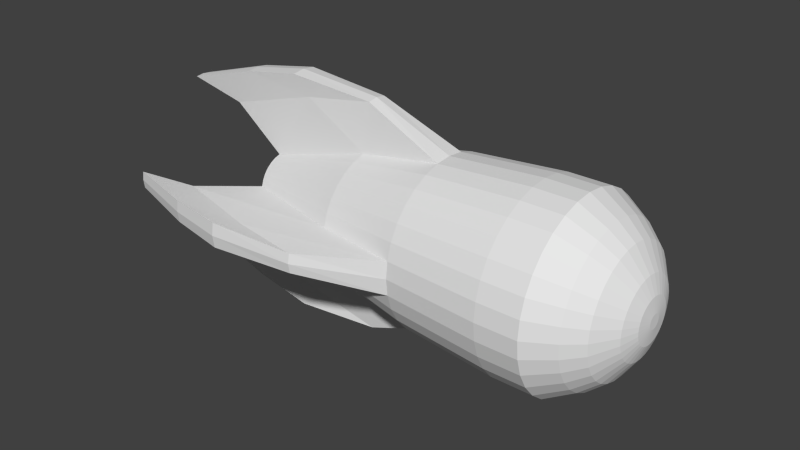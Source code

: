 # Source: enemy_rocket1.blend  (saved by Blender 2.76.0; exported with 4.5.12 LTS)
import bpy
from mathutils import Matrix  # noqa: F401  (used for matrix-valued properties, if any)

bpy.ops.wm.read_factory_settings(use_empty=True)
scene = bpy.context.scene
scene.name = 'Scene'

# ---- collections
col_collection_1 = bpy.data.collections.new('Collection 1'); scene.collection.children.link(col_collection_1)

# ---- materials (node trees are filled in below, after node groups)
mat_enemy_rocket1 = bpy.data.materials.new('Enemy_rocket1')
mat_enemy_rocket1.alpha_threshold = 0.0
mat_enemy_rocket1.use_transparent_shadow = False
mat_enemy_rocket1.roughness = 0.5

# ---- material node trees

# ---- world
world_world = bpy.data.worlds.new('World'); scene.world = world_world
world_world.color = (0.05088, 0.05088, 0.05088)
world_world.use_sun_shadow = False
world_world.sun_shadow_jitter_overblur = 0.0
world_world.cycles.sampling_method = 'MANUAL'
world_world.cycles.sample_map_resolution = 256

# ---- meshes
me_cylinder = bpy.data.meshes.new('Cylinder')
me_cylinder.from_pydata([(-2.693, 0.3494, 4.046e-08), (1.0, 1.0, -4.371e-08), (-2.693, 0.3427, -0.06816), (1.0, 0.9808, -0.1951), (-2.693, 0.3228, -0.1337), (1.0, 0.9239, -0.3827), (-2.693, 0.2905, -0.1941), (1.0, 0.8315, -0.5556), (-2.693, 0.247, -0.247), (1.0, 0.7071, -0.7071), (-2.693, 0.1941, -0.2905), (1.0, 0.5556, -0.8315), (-2.693, 0.1337, -0.3228), (1.0, 0.3827, -0.9239), (-2.693, 0.06816, -0.3426), (1.0, 0.1951, -0.9808), (-2.693, 2.125e-07, -0.3494), (1.0, 7.522e-08, -1.0), (-2.693, -0.06816, -0.3426), (1.0, -0.1951, -0.9808), (-2.693, -0.1337, -0.3228), (1.0, -0.3827, -0.9239), (-2.693, -0.1941, -0.2905), (1.0, -0.5556, -0.8315), (-2.693, -0.247, -0.247), (1.0, -0.7071, -0.7071), (-2.693, -0.2905, -0.1941), (1.0, -0.8315, -0.5556), (-2.693, -0.3228, -0.1337), (1.0, -0.9239, -0.3827), (-2.693, -0.3426, -0.06816), (1.0, -0.9808, -0.1951), (-2.693, -0.3494, 1.543e-07), (1.0, -1.0, 2.821e-07), (-2.693, -0.3426, 0.06816), (1.0, -0.9808, 0.1951), (-2.693, -0.3228, 0.1337), (1.0, -0.9239, 0.3827), (-2.693, -0.2905, 0.1941), (1.0, -0.8315, 0.5556), (-2.693, -0.247, 0.247), (1.0, -0.7071, 0.7071), (-2.693, -0.1941, 0.2905), (1.0, -0.5556, 0.8315), (-2.693, -0.1337, 0.3228), (1.0, -0.3827, 0.9239), (-2.693, -0.06816, 0.3427), (1.0, -0.1951, 0.9808), (-2.693, 5.235e-07, 0.3494), (1.0, 9.653e-07, 1.0), (-2.693, 0.06816, 0.3426), (1.0, 0.1951, 0.9808), (-2.693, 0.1337, 0.3228), (1.0, 0.3827, 0.9239), (-2.693, 0.1941, 0.2905), (1.0, 0.5556, 0.8315), (-2.693, 0.247, 0.247), (1.0, 0.7071, 0.7071), (-2.693, 0.2905, 0.1941), (1.0, 0.8315, 0.5556), (-2.693, 0.3228, 0.1337), (1.0, 0.9239, 0.3827), (-2.693, 0.3427, 0.06816), (1.0, 0.9808, 0.1951), (1.291, 0.8077, -0.1607), (1.291, 0.8236, -6.112e-08), (1.291, 0.7609, -0.3152), (1.291, 0.6848, -0.4575), (1.291, 0.5823, -0.5823), (1.291, 0.4575, -0.6848), (1.291, 0.3152, -0.7609), (1.291, 0.1607, -0.8077), (1.291, 1.121e-07, -0.8236), (1.291, -0.1607, -0.8077), (1.291, -0.3152, -0.7609), (1.291, -0.4575, -0.6848), (1.291, -0.5823, -0.5823), (1.291, -0.6848, -0.4575), (1.291, -0.7609, -0.3152), (1.291, -0.8077, -0.1607), (1.291, -0.8236, 2.072e-07), (1.291, -0.8077, 0.1607), (1.291, -0.7609, 0.3152), (1.291, -0.6848, 0.4575), (1.291, -0.5823, 0.5823), (1.291, -0.4575, 0.6848), (1.291, -0.3152, 0.7609), (1.291, -0.1607, 0.8077), (1.291, 8.452e-07, 0.8236), (1.291, 0.1607, 0.8077), (1.291, 0.3152, 0.7609), (1.291, 0.4575, 0.6848), (1.291, 0.5823, 0.5823), (1.291, 0.6848, 0.4575), (1.291, 0.7609, 0.3152), (1.291, 0.8077, 0.1607), (1.472, 0.6539, -0.1301), (1.472, 0.6667, -9.166e-08), (1.472, 0.6159, -0.2551), (1.472, 0.5543, -0.3704), (1.472, 0.4714, -0.4714), (1.472, 0.3704, -0.5543), (1.472, 0.2551, -0.6159), (1.472, 0.1301, -0.6539), (1.472, 1.495e-07, -0.6667), (1.472, -0.1301, -0.6539), (1.472, -0.2551, -0.6159), (1.472, -0.3704, -0.5543), (1.472, -0.4714, -0.4714), (1.472, -0.5543, -0.3704), (1.472, -0.6159, -0.2551), (1.472, -0.6539, -0.1301), (1.472, -0.6667, 1.256e-07), (1.472, -0.6539, 0.1301), (1.472, -0.6159, 0.2551), (1.472, -0.5543, 0.3704), (1.472, -0.4714, 0.4714), (1.472, -0.3704, 0.5543), (1.472, -0.2551, 0.6159), (1.472, -0.1301, 0.6539), (1.472, 7.43e-07, 0.6667), (1.472, 0.1301, 0.6539), (1.472, 0.2551, 0.6159), (1.472, 0.3704, 0.5543), (1.472, 0.4714, 0.4714), (1.472, 0.5543, 0.3704), (1.472, 0.6159, 0.2551), (1.472, 0.6539, 0.1301), (1.634, 0.4083, -0.08122), (1.634, 0.4163, -1.317e-07), (1.634, 0.3846, -0.1593), (1.634, 0.3462, -0.2313), (1.634, 0.2944, -0.2944), (1.634, 0.2313, -0.3462), (1.634, 0.1593, -0.3846), (1.634, 0.08122, -0.4083), (1.634, 2.051e-07, -0.4163), (1.634, -0.08122, -0.4083), (1.634, -0.1593, -0.3846), (1.634, -0.2313, -0.3462), (1.634, -0.2944, -0.2944), (1.634, -0.3462, -0.2313), (1.634, -0.3846, -0.1593), (1.634, -0.4083, -0.08122), (1.634, -0.4163, 3.922e-09), (1.634, -0.4083, 0.08122), (1.634, -0.3846, 0.1593), (1.634, -0.3462, 0.2313), (1.634, -0.2944, 0.2944), (1.634, -0.2313, 0.3462), (1.634, -0.1593, 0.3846), (1.634, -0.08122, 0.4083), (1.634, 5.757e-07, 0.4163), (1.634, 0.08122, 0.4083), (1.634, 0.1593, 0.3846), (1.634, 0.2313, 0.3462), (1.634, 0.2944, 0.2944), (1.634, 0.3462, 0.2313), (1.634, 0.3846, 0.1593), (1.634, 0.4083, 0.08122), (1.701, 0.2339, -0.04653), (1.701, 0.2385, -1.453e-07), (1.701, 0.2204, -0.09127), (1.701, 0.1983, -0.1325), (1.701, 0.1687, -0.1687), (1.701, 0.1325, -0.1983), (1.701, 0.09127, -0.2204), (1.701, 0.04653, -0.2339), (1.701, 2.505e-07, -0.2385), (1.701, -0.04653, -0.2339), (1.701, -0.09127, -0.2204), (1.701, -0.1325, -0.1983), (1.701, -0.1686, -0.1687), (1.701, -0.1983, -0.1325), (1.701, -0.2204, -0.09127), (1.701, -0.2339, -0.04653), (1.701, -0.2385, -6.762e-08), (1.701, -0.2339, 0.04653), (1.701, -0.2204, 0.09127), (1.701, -0.1983, 0.1325), (1.701, -0.1686, 0.1686), (1.701, -0.1325, 0.1983), (1.701, -0.09127, 0.2204), (1.701, -0.04653, 0.2339), (1.701, 4.628e-07, 0.2385), (1.701, 0.04653, 0.2339), (1.701, 0.09127, 0.2204), (1.701, 0.1325, 0.1983), (1.701, 0.1687, 0.1686), (1.701, 0.1983, 0.1325), (1.701, 0.2204, 0.09127), (1.701, 0.2339, 0.04653), (-0.4946, 0.9138, 1.139e-08), (0.5504, 1.0, -2.406e-08), (0.5504, 0.9808, -0.1951), (-0.4946, 0.8963, -0.1783), (-1.437, 0.7235, -0.1439), (0.5504, 0.9239, -0.3827), (-0.4946, 0.8443, -0.3497), (-1.437, 0.6815, -0.2823), (0.5504, 0.8315, -0.5556), (-0.4946, 0.7598, -0.5077), (-1.437, 0.6134, -0.4098), (0.5504, 0.7071, -0.7071), (-0.4946, 0.6462, -0.6462), (-1.437, 0.5216, -0.5216), (0.5504, 0.5556, -0.8315), (-0.4946, 0.5077, -0.7598), (-1.437, 0.4098, -0.6134), (0.5504, 0.3827, -0.9239), (-0.4946, 0.3497, -0.8443), (-1.437, 0.2823, -0.6815), (0.5504, 0.1951, -0.9808), (-0.4946, 0.1783, -0.8963), (-1.437, 0.1439, -0.7235), (0.5504, 7.535e-08, -1.0), (-0.4946, 9.368e-08, -0.9138), (0.5504, -0.1951, -0.9808), (-0.4946, -0.1783, -0.8963), (-1.437, -0.1439, -0.7235), (0.5504, -0.3827, -0.9239), (-0.4946, -0.3497, -0.8443), (-1.437, -0.2823, -0.6815), (0.5504, -0.5556, -0.8315), (-0.4946, -0.5077, -0.7598), (-1.437, -0.4098, -0.6134), (0.5504, -0.7071, -0.7071), (-0.4946, -0.6462, -0.6462), (-1.437, -0.5216, -0.5216), (0.5504, -0.8315, -0.5556), (-0.4946, -0.7598, -0.5077), (-1.437, -0.6134, -0.4098), (0.5504, -0.9239, -0.3827), (-0.4946, -0.8443, -0.3497), (-1.437, -0.6815, -0.2823), (0.5504, -0.9808, -0.1951), (-0.4946, -0.8963, -0.1783), (-1.437, -0.7235, -0.1439), (0.5504, -1.0, 3.018e-07), (-0.4946, -0.9138, 3.092e-07), (0.5504, -0.9808, 0.1951), (-0.4946, -0.8963, 0.1783), (-1.437, -0.7235, 0.1439), (0.5504, -0.9239, 0.3827), (-0.4946, -0.8443, 0.3497), (-1.437, -0.6815, 0.2823), (0.5504, -0.8315, 0.5556), (-0.4946, -0.7598, 0.5077), (-1.437, -0.6134, 0.4098), (0.5504, -0.7071, 0.7071), (-0.4946, -0.6462, 0.6462), (-1.437, -0.5216, 0.5216), (0.5504, -0.5556, 0.8315), (-0.4946, -0.5077, 0.7598), (-1.437, -0.4098, 0.6134), (0.5504, -0.3827, 0.9239), (-0.4946, -0.3497, 0.8443), (-1.437, -0.2823, 0.6815), (0.5504, -0.1951, 0.9808), (-0.4946, -0.1783, 0.8963), (-1.437, -0.1439, 0.7235), (0.5504, 9.654e-07, 1.0), (-0.4946, 9.071e-07, 0.9138), (0.5504, 0.1951, 0.9808), (-0.4946, 0.1783, 0.8963), (-1.437, 0.1439, 0.7235), (0.5504, 0.3827, 0.9239), (-0.4946, 0.3497, 0.8443), (-1.437, 0.2823, 0.6815), (0.5504, 0.5556, 0.8315), (-0.4946, 0.5077, 0.7598), (-1.437, 0.4098, 0.6134), (0.5504, 0.7071, 0.7071), (-0.4946, 0.6462, 0.6462), (-1.437, 0.5216, 0.5216), (0.5504, 0.8315, 0.5556), (-0.4946, 0.7598, 0.5077), (-1.437, 0.6134, 0.4098), (0.5504, 0.9239, 0.3827), (-0.4946, 0.8443, 0.3497), (-1.437, 0.6815, 0.2823), (0.5504, 0.9808, 0.1951), (-0.4946, 0.8963, 0.1783), (-1.437, 0.7235, 0.1439), (1.722, 0.07329, -0.01458), (1.722, 0.07472, -1.749e-07), (1.722, 0.06903, -0.02859), (1.722, 0.06213, -0.04151), (1.722, 0.05284, -0.05284), (1.722, 0.04151, -0.06213), (1.722, 0.0286, -0.06903), (1.722, 0.01458, -0.07329), (1.722, 2.911e-07, -0.07472), (1.722, -0.01458, -0.07329), (1.722, -0.02859, -0.06903), (1.722, -0.04151, -0.06213), (1.722, -0.05284, -0.05284), (1.722, -0.06213, -0.04151), (1.722, -0.06903, -0.02859), (1.722, -0.07329, -0.01458), (1.722, -0.07472, -1.505e-07), (1.722, -0.07329, 0.01458), (1.722, -0.06903, 0.02859), (1.722, -0.06213, 0.04151), (1.722, -0.05284, 0.05284), (1.722, -0.04151, 0.06213), (1.722, -0.02859, 0.06903), (1.722, -0.01458, 0.07329), (1.722, 3.576e-07, 0.07472), (1.722, 0.01458, 0.07329), (1.722, 0.0286, 0.06903), (1.722, 0.04151, 0.06213), (1.722, 0.05284, 0.05284), (1.722, 0.06213, 0.04151), (1.722, 0.06903, 0.02859), (1.722, 0.07329, 0.01458), (-2.704, 0.008648, 1.149e-08), (-2.704, 0.008482, -0.001687), (-2.704, 0.007989, -0.003309), (-2.704, 0.00719, -0.004804), (-2.704, 0.006115, -0.006115), (-2.704, 0.004805, -0.00719), (-2.704, 0.00331, -0.007989), (-2.704, 0.001687, -0.008481), (-2.704, 2.97e-07, -0.008647), (-2.704, -0.001687, -0.008481), (-2.704, -0.003309, -0.007989), (-2.704, -0.004804, -0.00719), (-2.704, -0.006114, -0.006115), (-2.704, -0.00719, -0.004804), (-2.704, -0.007989, -0.003309), (-2.704, -0.008481, -0.001687), (-2.704, -0.008647, 1.431e-08), (-2.704, -0.008481, 0.001687), (-2.704, -0.007989, 0.003309), (-2.704, -0.00719, 0.004804), (-2.704, -0.006114, 0.006115), (-2.704, -0.004804, 0.00719), (-2.704, -0.003309, 0.007989), (-2.704, -0.001687, 0.008481), (-2.704, 3.047e-07, 0.008647), (-2.704, 0.001687, 0.008481), (-2.704, 0.00331, 0.007989), (-2.704, 0.004805, 0.00719), (-2.704, 0.006115, 0.006115), (-2.704, 0.00719, 0.004804), (-2.704, 0.007989, 0.003309), (-2.704, 0.008482, 0.001687), (-3.278, 0.793, -7.393e-08), (-3.277, 0.7852, -0.05595), (-2.197, 1.112, -0.08977), (-2.197, 0.09412, -1.112), (-3.277, 0.05865, -0.7852), (-3.278, 5.413e-07, -0.793), (-3.277, -0.05865, -0.7852), (-2.197, -0.09412, -1.112), (-2.197, -1.112, -0.08977), (-3.277, -0.7852, -0.05595), (-3.278, -0.793, 2.077e-07), (-3.277, -0.7852, 0.05595), (-2.197, -1.112, 0.08977), (-2.197, -0.09412, 1.112), (-3.277, -0.05865, 0.7852), (-3.278, 8.371e-07, 0.793), (-3.277, 0.05866, 0.7852), (-2.197, 0.09412, 1.112), (-2.197, 1.112, 0.08977), (-3.277, 0.7852, 0.05594), (-1.381, 1.28, -1.232e-07), (-1.38, 1.262, -0.1052), (-1.38, 0.1103, -1.262), (-1.381, 4.545e-07, -1.28), (-1.38, -0.1103, -1.262), (-1.38, -1.262, -0.1052), (-1.381, -1.28, 2.29e-07), (-1.38, -1.262, 0.1052), (-1.38, -0.1103, 1.262), (-1.381, 1.015e-06, 1.28), (-1.38, 0.1103, 1.262), (-1.38, 1.262, 0.1052), (-3.905, 0.9514, -2.184e-07), (-3.903, 0.9418, -0.09288), (-3.021, 1.208, -0.1219), (-3.021, 0.1231, -1.208), (-3.903, 0.09287, -0.9421), (-3.905, 7.597e-07, -0.9514), (-3.022, 6.042e-07, -1.223), (-3.903, -0.09287, -0.9421), (-3.021, -0.1231, -1.208), (-3.021, -1.208, -0.1219), (-3.903, -0.9418, -0.09288), (-3.905, -0.9514, 5.316e-07), (-3.022, -1.223, 5.357e-07), (-3.903, -0.9418, 0.09288), (-3.021, -1.208, 0.1219), (-3.021, -0.1231, 1.208), (-3.903, -0.09287, 0.9421), (-3.905, 1.301e-06, 0.9514), (-3.022, 1.372e-06, 1.223), (-3.903, 0.09287, 0.9421), (-3.021, 0.1231, 1.208), (-3.021, 1.208, 0.1219), (-3.903, 0.9418, 0.09288), (-3.022, 1.223, -3.061e-07), (-2.35, 1.35, -3.869e-07), (-2.349, 1.332, -0.1361), (-2.349, 0.1378, -1.332), (-2.35, 4.901e-07, -1.35), (-2.349, -0.1378, -1.332), (-2.349, -1.332, -0.1361), (-2.35, -1.35, 5.163e-07), (-2.349, -1.332, 0.1361), (-2.349, -0.1378, 1.332), (-2.35, 1.398e-06, 1.35), (-2.349, 0.1378, 1.332), (-2.349, 1.332, 0.1361)], [], [(193, 1, 3, 194), (194, 3, 5, 197), (197, 5, 7, 200), (200, 7, 9, 203), (203, 9, 11, 206), (206, 11, 13, 209), (209, 13, 15, 212), (212, 15, 17, 215), (215, 17, 19, 217), (217, 19, 21, 220), (220, 21, 23, 223), (223, 23, 25, 226), (226, 25, 27, 229), (229, 27, 29, 232), (232, 29, 31, 235), (235, 31, 33, 238), (238, 33, 35, 240), (240, 35, 37, 243), (243, 37, 39, 246), (246, 39, 41, 249), (249, 41, 43, 252), (252, 43, 45, 255), (255, 45, 47, 258), (258, 47, 49, 261), (261, 49, 51, 263), (263, 51, 53, 266), (266, 53, 55, 269), (269, 55, 57, 272), (272, 57, 59, 275), (275, 59, 61, 278), (61, 59, 93, 94), (281, 63, 1, 193), (278, 61, 63, 281), (60, 62, 347, 346), (74, 73, 105, 106), (63, 61, 94, 95), (45, 43, 85, 86), (57, 55, 91, 92), (51, 49, 88, 89), (29, 27, 77, 78), (41, 39, 83, 84), (35, 33, 80, 81), (47, 45, 86, 87), (25, 23, 75, 76), (19, 17, 72, 73), (31, 29, 78, 79), (13, 11, 69, 70), (15, 13, 70, 71), (9, 7, 67, 68), (3, 1, 65, 64), (1, 63, 95, 65), (59, 57, 92, 93), (53, 51, 89, 90), (55, 53, 90, 91), (37, 35, 81, 82), (49, 47, 87, 88), (43, 41, 84, 85), (33, 31, 79, 80), (27, 25, 76, 77), (39, 37, 82, 83), (21, 19, 73, 74), (11, 9, 68, 69), (23, 21, 74, 75), (5, 3, 64, 66), (17, 15, 71, 72), (7, 5, 66, 67), (123, 122, 154, 155), (92, 91, 123, 124), (83, 82, 114, 115), (68, 67, 99, 100), (77, 76, 108, 109), (65, 95, 127, 97), (78, 77, 109, 110), (87, 86, 118, 119), (72, 71, 103, 104), (81, 80, 112, 113), (91, 90, 122, 123), (82, 81, 113, 114), (67, 66, 98, 99), (85, 84, 116, 117), (76, 75, 107, 108), (95, 94, 126, 127), (86, 85, 117, 118), (89, 88, 120, 121), (80, 79, 111, 112), (71, 70, 102, 103), (64, 65, 97, 96), (90, 89, 121, 122), (93, 92, 124, 125), (84, 83, 115, 116), (75, 74, 106, 107), (66, 64, 96, 98), (69, 68, 100, 101), (94, 93, 125, 126), (79, 78, 110, 111), (70, 69, 101, 102), (88, 87, 119, 120), (73, 72, 104, 105), (133, 132, 164, 165), (114, 113, 145, 146), (99, 98, 130, 131), (117, 116, 148, 149), (108, 107, 139, 140), (127, 126, 158, 159), (118, 117, 149, 150), (103, 102, 134, 135), (121, 120, 152, 153), (112, 111, 143, 144), (96, 97, 129, 128), (122, 121, 153, 154), (125, 124, 156, 157), (98, 96, 128, 130), (116, 115, 147, 148), (107, 106, 138, 139), (101, 100, 132, 133), (126, 125, 157, 158), (120, 119, 151, 152), (111, 110, 142, 143), (102, 101, 133, 134), (105, 104, 136, 137), (115, 114, 146, 147), (106, 105, 137, 138), (124, 123, 155, 156), (109, 108, 140, 141), (100, 99, 131, 132), (97, 127, 159, 129), (110, 109, 141, 142), (119, 118, 150, 151), (104, 103, 135, 136), (113, 112, 144, 145), (184, 183, 307, 308), (158, 157, 189, 190), (134, 133, 165, 166), (152, 151, 183, 184), (143, 142, 174, 175), (137, 136, 168, 169), (156, 155, 187, 188), (147, 146, 178, 179), (138, 137, 169, 170), (141, 140, 172, 173), (132, 131, 163, 164), (129, 159, 191, 161), (151, 150, 182, 183), (142, 141, 173, 174), (145, 144, 176, 177), (136, 135, 167, 168), (146, 145, 177, 178), (155, 154, 186, 187), (140, 139, 171, 172), (131, 130, 162, 163), (149, 148, 180, 181), (159, 158, 190, 191), (150, 149, 181, 182), (135, 134, 166, 167), (153, 152, 184, 185), (144, 143, 175, 176), (128, 129, 161, 160), (154, 153, 185, 186), (157, 156, 188, 189), (139, 138, 170, 171), (130, 128, 160, 162), (148, 147, 179, 180), (60, 280, 283, 62), (280, 279, 282, 283), (279, 278, 281, 282), (282, 192, 368, 379), (239, 241, 375, 374), (282, 281, 193, 192), (58, 277, 280, 60), (277, 276, 279, 280), (276, 275, 278, 279), (56, 274, 277, 58), (274, 273, 276, 277), (273, 272, 275, 276), (54, 271, 274, 56), (271, 270, 273, 274), (270, 269, 272, 273), (52, 268, 271, 54), (268, 267, 270, 271), (267, 266, 269, 270), (50, 265, 268, 52), (265, 264, 267, 268), (264, 263, 266, 267), (216, 218, 372, 371), (192, 195, 369, 368), (262, 261, 263, 264), (14, 214, 351, 352), (196, 2, 349, 350), (259, 258, 261, 262), (44, 257, 260, 46), (257, 256, 259, 260), (256, 255, 258, 259), (42, 254, 257, 44), (254, 253, 256, 257), (253, 252, 255, 256), (40, 251, 254, 42), (251, 250, 253, 254), (250, 249, 252, 253), (38, 248, 251, 40), (248, 247, 250, 251), (247, 246, 249, 250), (36, 245, 248, 38), (245, 244, 247, 248), (244, 243, 246, 247), (34, 242, 245, 36), (242, 241, 244, 245), (241, 240, 243, 244), (30, 237, 356, 357), (219, 18, 354, 355), (239, 238, 240, 241), (242, 34, 359, 360), (46, 260, 361, 362), (236, 235, 238, 239), (28, 234, 237, 30), (234, 233, 236, 237), (233, 232, 235, 236), (26, 231, 234, 28), (231, 230, 233, 234), (230, 229, 232, 233), (24, 228, 231, 26), (228, 227, 230, 231), (227, 226, 229, 230), (22, 225, 228, 24), (225, 224, 227, 228), (224, 223, 226, 227), (20, 222, 225, 22), (222, 221, 224, 225), (221, 220, 223, 224), (18, 219, 222, 20), (219, 218, 221, 222), (218, 217, 220, 221), (62, 283, 366, 367), (265, 50, 364, 365), (216, 215, 217, 218), (195, 196, 350, 369), (218, 219, 355, 372), (213, 212, 215, 216), (12, 211, 214, 14), (211, 210, 213, 214), (210, 209, 212, 213), (10, 208, 211, 12), (208, 207, 210, 211), (207, 206, 209, 210), (8, 205, 208, 10), (205, 204, 207, 208), (204, 203, 206, 207), (6, 202, 205, 8), (202, 201, 204, 205), (201, 200, 203, 204), (4, 199, 202, 6), (199, 198, 201, 202), (198, 197, 200, 201), (2, 196, 199, 4), (196, 195, 198, 199), (195, 194, 197, 198), (241, 242, 360, 375), (264, 265, 365, 378), (192, 193, 194, 195), (284, 285, 315, 314, 313, 312, 311, 310, 309, 308, 307, 306, 305, 304, 303, 302, 301, 300, 299, 298, 297, 296, 295, 294, 293, 292, 291, 290, 289, 288, 287, 286), (187, 186, 310, 311), (178, 177, 301, 302), (169, 168, 292, 293), (163, 162, 286, 287), (188, 187, 311, 312), (191, 190, 314, 315), (164, 163, 287, 288), (182, 181, 305, 306), (173, 172, 296, 297), (167, 166, 290, 291), (161, 191, 315, 285), (186, 185, 309, 310), (177, 176, 300, 301), (168, 167, 291, 292), (171, 170, 294, 295), (162, 160, 284, 286), (190, 189, 313, 314), (181, 180, 304, 305), (172, 171, 295, 296), (175, 174, 298, 299), (166, 165, 289, 290), (176, 175, 299, 300), (185, 184, 308, 309), (170, 169, 293, 294), (160, 161, 285, 284), (179, 178, 302, 303), (189, 188, 312, 313), (180, 179, 303, 304), (165, 164, 288, 289), (183, 182, 306, 307), (174, 173, 297, 298), (316, 317, 318, 319, 320, 321, 322, 323, 324, 325, 326, 327, 328, 329, 330, 331, 332, 333, 334, 335, 336, 337, 338, 339, 340, 341, 342, 343, 344, 345, 346, 347), (62, 0, 316, 347), (56, 58, 345, 344), (50, 52, 342, 341), (44, 46, 339, 338), (34, 36, 334, 333), (46, 48, 340, 339), (28, 30, 331, 330), (40, 42, 337, 336), (30, 32, 332, 331), (12, 14, 323, 322), (24, 26, 329, 328), (18, 20, 326, 325), (8, 10, 321, 320), (2, 4, 318, 317), (14, 16, 324, 323), (58, 60, 346, 345), (52, 54, 343, 342), (42, 44, 338, 337), (54, 56, 344, 343), (36, 38, 335, 334), (48, 50, 341, 340), (26, 28, 330, 329), (38, 40, 336, 335), (20, 22, 327, 326), (32, 34, 333, 332), (22, 24, 328, 327), (4, 6, 319, 318), (16, 18, 325, 324), (10, 12, 322, 321), (6, 8, 320, 319), (0, 2, 317, 316), (351, 370, 406, 383), (366, 379, 415, 401), (376, 377, 413, 412), (362, 361, 395, 396), (353, 352, 384, 385), (348, 367, 402, 380), (375, 360, 394, 411), (379, 368, 404, 415), (358, 357, 390, 391), (354, 353, 385, 387), (368, 369, 405, 404), (350, 349, 381, 382), (361, 376, 412, 395), (359, 358, 391, 393), (356, 373, 409, 389), (371, 372, 408, 407), (262, 264, 378, 377), (50, 48, 363, 364), (34, 32, 358, 359), (18, 16, 353, 354), (283, 282, 379, 366), (260, 259, 376, 361), (237, 236, 373, 356), (214, 213, 370, 351), (2, 0, 348, 349), (213, 216, 371, 370), (236, 239, 374, 373), (259, 262, 377, 376), (0, 62, 367, 348), (48, 46, 362, 363), (32, 30, 357, 358), (16, 14, 352, 353), (402, 401, 403, 380), (401, 415, 404, 403), (397, 398, 400, 399), (398, 413, 414, 400), (396, 395, 398, 397), (395, 412, 413, 398), (391, 392, 394, 393), (392, 410, 411, 394), (390, 389, 392, 391), (389, 409, 410, 392), (385, 386, 388, 387), (386, 407, 408, 388), (384, 383, 386, 385), (383, 406, 407, 386), (380, 403, 382, 381), (403, 404, 405, 382), (363, 362, 396, 397), (357, 356, 389, 390), (365, 364, 399, 400), (373, 374, 410, 409), (367, 366, 401, 402), (377, 378, 414, 413), (352, 351, 383, 384), (360, 359, 393, 394), (370, 371, 407, 406), (378, 365, 400, 414), (369, 350, 382, 405), (374, 375, 411, 410), (372, 355, 388, 408), (364, 363, 397, 399), (355, 354, 387, 388), (349, 348, 380, 381)])
_uv = me_cylinder.uv_layers.new(name='UVMap')
_uv.uv.foreach_set('vector', [0.2368, 0.3514, 0.2339, 0.396, 0.2142, 0.3946, 0.2177, 0.35, 0.2177, 0.35, 0.2142, 0.3946, 0.1944, 0.3928, 0.1986, 0.3484, 0.1986, 0.3484, 0.1944, 0.3928, 0.1747, 0.3908, 0.1796, 0.3465, 0.1796, 0.3465, 0.1747, 0.3908, 0.1551, 0.3885, 0.1606, 0.3443, 0.1606, 0.3443, 0.1551, 0.3885, 0.1355, 0.3859, 0.1416, 0.3418, 0.1416, 0.3418, 0.1355, 0.3859, 0.116, 0.3831, 0.1226, 0.3391, 0.1226, 0.3391, 0.116, 0.3831, 0.0965, 0.3799, 0.1038, 0.3361, 0.1038, 0.3361, 0.0965, 0.3799, 0.07711, 0.3766, 0.08489, 0.3328, 0.08489, 0.3328, 0.07711, 0.3766, 0.0578, 0.373, 0.06605, 0.3294, 0.06605, 0.3294, 0.0578, 0.373, 0.03854, 0.3693, 0.04718, 0.3256, 0.04718, 0.3256, 0.03854, 0.3693, 0.01936, 0.3654, 0.02828, 0.3217, 0.02828, 0.3217, 0.01936, 0.3654, 0.000247, 0.3614, 0.009328, 0.3176, 0.6202, 0.3206, 0.6292, 0.3654, 0.6096, 0.3692, 0.601, 0.3247, 0.601, 0.3247, 0.6096, 0.3692, 0.5901, 0.373, 0.5818, 0.3285, 0.5818, 0.3285, 0.5901, 0.373, 0.5705, 0.3765, 0.5627, 0.3321, 0.5627, 0.3321, 0.5705, 0.3765, 0.5509, 0.3799, 0.5436, 0.3355, 0.5436, 0.3355, 0.5509, 0.3799, 0.5312, 0.383, 0.5245, 0.3385, 0.5245, 0.3385, 0.5312, 0.383, 0.5115, 0.3859, 0.5054, 0.3414, 0.5054, 0.3414, 0.5115, 0.3859, 0.4917, 0.3885, 0.4862, 0.3439, 0.4862, 0.3439, 0.4917, 0.3885, 0.4719, 0.3908, 0.4671, 0.3462, 0.4671, 0.3462, 0.4719, 0.3908, 0.4521, 0.3928, 0.4479, 0.3481, 0.4479, 0.3481, 0.4521, 0.3928, 0.4323, 0.3945, 0.4287, 0.3498, 0.4287, 0.3498, 0.4323, 0.3945, 0.4125, 0.396, 0.4095, 0.3512, 0.4095, 0.3512, 0.4125, 0.396, 0.3926, 0.3971, 0.3903, 0.3524, 0.3903, 0.3524, 0.3926, 0.3971, 0.3728, 0.398, 0.3711, 0.3532, 0.3711, 0.3532, 0.3728, 0.398, 0.3529, 0.3986, 0.3519, 0.3538, 0.3519, 0.3538, 0.3529, 0.3986, 0.333, 0.3989, 0.3327, 0.3541, 0.3327, 0.3541, 0.333, 0.3989, 0.3132, 0.3989, 0.3135, 0.3542, 0.3135, 0.3542, 0.3132, 0.3989, 0.2933, 0.3986, 0.2943, 0.3539, 0.2943, 0.3539, 0.2933, 0.3986, 0.2735, 0.398, 0.2751, 0.3533, 0.6856, 0.9428, 0.664, 0.9342, 0.6813, 0.9011, 0.6962, 0.9072, 0.256, 0.3525, 0.2537, 0.3971, 0.2339, 0.396, 0.2368, 0.3514, 0.2751, 0.3533, 0.2735, 0.398, 0.2537, 0.3971, 0.256, 0.3525, 0.4721, 0.7909, 0.4787, 0.7922, 0.4695, 0.8225, 0.469, 0.8224, 0.7936, 0.7892, 0.8, 0.8043, 0.778, 0.8111, 0.7734, 0.8002, 0.7084, 0.9472, 0.6856, 0.9428, 0.6962, 0.9072, 0.712, 0.9103, 0.6046, 0.792, 0.6144, 0.7703, 0.6473, 0.7889, 0.6408, 0.8038, 0.6443, 0.9215, 0.6273, 0.9053, 0.6561, 0.8809, 0.6677, 0.8923, 0.6038, 0.8638, 0.5985, 0.8399, 0.6372, 0.8363, 0.6405, 0.8524, 0.7549, 0.7139, 0.7765, 0.7225, 0.7593, 0.7555, 0.7443, 0.7495, 0.6281, 0.7511, 0.645, 0.735, 0.6682, 0.7642, 0.6566, 0.7755, 0.6862, 0.7138, 0.709, 0.7095, 0.7124, 0.7464, 0.6967, 0.7494, 0.5992, 0.8155, 0.6046, 0.792, 0.6408, 0.8038, 0.6374, 0.8199, 0.7962, 0.7351, 0.8133, 0.7514, 0.7844, 0.7758, 0.7728, 0.7644, 0.8368, 0.7929, 0.8421, 0.8168, 0.8033, 0.8204, 0.8, 0.8043, 0.7321, 0.7095, 0.7549, 0.7139, 0.7443, 0.7495, 0.7285, 0.7464, 0.8359, 0.8647, 0.8261, 0.8863, 0.7932, 0.8678, 0.7997, 0.8529, 0.8414, 0.8412, 0.8359, 0.8647, 0.7997, 0.8529, 0.8032, 0.8368, 0.8124, 0.9056, 0.7955, 0.9217, 0.7723, 0.8924, 0.784, 0.8812, 0.7543, 0.9428, 0.7316, 0.9472, 0.7281, 0.9103, 0.7439, 0.9073, 0.7316, 0.9472, 0.7084, 0.9472, 0.712, 0.9103, 0.7281, 0.9103, 0.664, 0.9342, 0.6443, 0.9215, 0.6677, 0.8923, 0.6813, 0.9011, 0.6135, 0.8858, 0.6038, 0.8638, 0.6405, 0.8524, 0.6469, 0.8675, 0.6273, 0.9053, 0.6135, 0.8858, 0.6469, 0.8675, 0.6561, 0.8809, 0.6647, 0.7224, 0.6862, 0.7138, 0.6967, 0.7494, 0.6817, 0.7554, 0.5985, 0.8399, 0.5992, 0.8155, 0.6374, 0.8199, 0.6372, 0.8363, 0.6144, 0.7703, 0.6281, 0.7511, 0.6566, 0.7755, 0.6473, 0.7889, 0.709, 0.7095, 0.7321, 0.7095, 0.7285, 0.7464, 0.7124, 0.7464, 0.7765, 0.7225, 0.7962, 0.7351, 0.7728, 0.7644, 0.7593, 0.7555, 0.645, 0.735, 0.6647, 0.7224, 0.6817, 0.7554, 0.6682, 0.7642, 0.827, 0.7709, 0.8368, 0.7929, 0.8, 0.8043, 0.7936, 0.7892, 0.8261, 0.8863, 0.8124, 0.9056, 0.784, 0.8812, 0.7932, 0.8678, 0.8133, 0.7514, 0.827, 0.7709, 0.7936, 0.7892, 0.7844, 0.7758, 0.7759, 0.9342, 0.7543, 0.9428, 0.7439, 0.9073, 0.7588, 0.9012, 0.8421, 0.8168, 0.8414, 0.8412, 0.8032, 0.8368, 0.8033, 0.8204, 0.7955, 0.9217, 0.7759, 0.9342, 0.7588, 0.9012, 0.7723, 0.8924, 0.6737, 0.8662, 0.6671, 0.8565, 0.69, 0.8442, 0.6937, 0.8498, 0.6677, 0.8923, 0.6561, 0.8809, 0.6737, 0.8662, 0.682, 0.8745, 0.6682, 0.7642, 0.6817, 0.7554, 0.6923, 0.7755, 0.6825, 0.7819, 0.784, 0.8812, 0.7723, 0.8924, 0.758, 0.8748, 0.7664, 0.8666, 0.7593, 0.7555, 0.7728, 0.7644, 0.7585, 0.7822, 0.7487, 0.7757, 0.7281, 0.9103, 0.712, 0.9103, 0.7142, 0.8877, 0.7259, 0.8878, 0.7443, 0.7495, 0.7593, 0.7555, 0.7487, 0.7757, 0.7379, 0.7712, 0.6374, 0.8199, 0.6408, 0.8038, 0.6628, 0.8106, 0.6604, 0.8222, 0.8033, 0.8204, 0.8032, 0.8368, 0.7802, 0.8345, 0.7803, 0.8227, 0.6967, 0.7494, 0.7124, 0.7464, 0.7147, 0.7689, 0.7032, 0.7711, 0.6561, 0.8809, 0.6469, 0.8675, 0.6671, 0.8565, 0.6737, 0.8662, 0.6817, 0.7554, 0.6967, 0.7494, 0.7032, 0.7711, 0.6923, 0.7755, 0.7723, 0.8924, 0.7588, 0.9012, 0.7482, 0.8812, 0.758, 0.8748, 0.6473, 0.7889, 0.6566, 0.7755, 0.6741, 0.7901, 0.6674, 0.7998, 0.7728, 0.7644, 0.7844, 0.7758, 0.7669, 0.7905, 0.7585, 0.7822, 0.712, 0.9103, 0.6962, 0.9072, 0.7027, 0.8855, 0.7142, 0.8877, 0.6408, 0.8038, 0.6473, 0.7889, 0.6674, 0.7998, 0.6628, 0.8106, 0.6405, 0.8524, 0.6372, 0.8363, 0.6603, 0.834, 0.6626, 0.8456, 0.7124, 0.7464, 0.7285, 0.7464, 0.7264, 0.7689, 0.7147, 0.7689, 0.8032, 0.8368, 0.7997, 0.8529, 0.7778, 0.846, 0.7802, 0.8345, 0.7439, 0.9073, 0.7281, 0.9103, 0.7259, 0.8878, 0.7374, 0.8856, 0.6469, 0.8675, 0.6405, 0.8524, 0.6626, 0.8456, 0.6671, 0.8565, 0.6813, 0.9011, 0.6677, 0.8923, 0.682, 0.8745, 0.6918, 0.881, 0.6566, 0.7755, 0.6682, 0.7642, 0.6825, 0.7819, 0.6741, 0.7901, 0.7844, 0.7758, 0.7936, 0.7892, 0.7734, 0.8002, 0.7669, 0.7905, 0.7588, 0.9012, 0.7439, 0.9073, 0.7374, 0.8856, 0.7482, 0.8812, 0.7932, 0.8678, 0.784, 0.8812, 0.7664, 0.8666, 0.7731, 0.8569, 0.6962, 0.9072, 0.6813, 0.9011, 0.6918, 0.881, 0.7027, 0.8855, 0.7285, 0.7464, 0.7443, 0.7495, 0.7379, 0.7712, 0.7264, 0.7689, 0.7997, 0.8529, 0.7932, 0.8678, 0.7731, 0.8569, 0.7778, 0.846, 0.6372, 0.8363, 0.6374, 0.8199, 0.6604, 0.8222, 0.6603, 0.834, 0.8, 0.8043, 0.8033, 0.8204, 0.7803, 0.8227, 0.778, 0.8111, 0.7503, 0.8446, 0.7466, 0.8501, 0.7347, 0.8403, 0.7368, 0.8373, 0.6923, 0.7755, 0.7032, 0.7711, 0.7106, 0.7957, 0.7044, 0.7982, 0.758, 0.8748, 0.7482, 0.8812, 0.7362, 0.8584, 0.7418, 0.8548, 0.6674, 0.7998, 0.6741, 0.7901, 0.694, 0.8066, 0.6902, 0.8121, 0.7585, 0.7822, 0.7669, 0.7905, 0.7469, 0.8069, 0.7421, 0.8022, 0.7142, 0.8877, 0.7027, 0.8855, 0.7101, 0.8608, 0.7167, 0.8622, 0.6628, 0.8106, 0.6674, 0.7998, 0.6902, 0.8121, 0.6876, 0.8183, 0.7802, 0.8345, 0.7778, 0.846, 0.753, 0.8384, 0.7543, 0.8319, 0.6626, 0.8456, 0.6603, 0.834, 0.6862, 0.8315, 0.6874, 0.8381, 0.7147, 0.7689, 0.7264, 0.7689, 0.7238, 0.7945, 0.7172, 0.7945, 0.7374, 0.8856, 0.7259, 0.8878, 0.7234, 0.8622, 0.73, 0.8609, 0.6671, 0.8565, 0.6626, 0.8456, 0.6874, 0.8381, 0.69, 0.8442, 0.6918, 0.881, 0.682, 0.8745, 0.6984, 0.8545, 0.704, 0.8583, 0.7482, 0.8812, 0.7374, 0.8856, 0.73, 0.8609, 0.7362, 0.8584, 0.6741, 0.7901, 0.6825, 0.7819, 0.6988, 0.8019, 0.694, 0.8066, 0.7669, 0.7905, 0.7734, 0.8002, 0.7506, 0.8124, 0.7469, 0.8069, 0.7731, 0.8569, 0.7664, 0.8666, 0.7466, 0.8501, 0.7503, 0.8446, 0.7027, 0.8855, 0.6918, 0.881, 0.704, 0.8583, 0.7101, 0.8608, 0.6603, 0.834, 0.6604, 0.8222, 0.6862, 0.8248, 0.6862, 0.8315, 0.7264, 0.7689, 0.7379, 0.7712, 0.7304, 0.7958, 0.7238, 0.7945, 0.7778, 0.846, 0.7731, 0.8569, 0.7503, 0.8446, 0.753, 0.8384, 0.778, 0.8111, 0.7803, 0.8227, 0.7544, 0.8252, 0.7531, 0.8186, 0.6825, 0.7819, 0.6923, 0.7755, 0.7044, 0.7982, 0.6988, 0.8019, 0.7734, 0.8002, 0.778, 0.8111, 0.7531, 0.8186, 0.7506, 0.8124, 0.682, 0.8745, 0.6737, 0.8662, 0.6937, 0.8498, 0.6984, 0.8545, 0.7487, 0.7757, 0.7585, 0.7822, 0.7421, 0.8022, 0.7366, 0.7984, 0.7664, 0.8666, 0.758, 0.8748, 0.7418, 0.8548, 0.7466, 0.8501, 0.7259, 0.8878, 0.7142, 0.8877, 0.7167, 0.8622, 0.7234, 0.8622, 0.7379, 0.7712, 0.7487, 0.7757, 0.7366, 0.7984, 0.7304, 0.7958, 0.6604, 0.8222, 0.6628, 0.8106, 0.6876, 0.8183, 0.6862, 0.8248, 0.7803, 0.8227, 0.7802, 0.8345, 0.7543, 0.8319, 0.7544, 0.8252, 0.7032, 0.7711, 0.7147, 0.7689, 0.7172, 0.7945, 0.7106, 0.7957, 0.7015, 0.8301, 0.7015, 0.8264, 0.7144, 0.8277, 0.7144, 0.8289, 0.7101, 0.8608, 0.704, 0.8583, 0.7112, 0.8448, 0.7146, 0.8462, 0.753, 0.8384, 0.7503, 0.8446, 0.7368, 0.8373, 0.7383, 0.8339, 0.6862, 0.8315, 0.6862, 0.8248, 0.7015, 0.8264, 0.7015, 0.8301, 0.7238, 0.7945, 0.7304, 0.7958, 0.7259, 0.8105, 0.7223, 0.8097, 0.7531, 0.8186, 0.7544, 0.8252, 0.7391, 0.8266, 0.7384, 0.823, 0.6984, 0.8545, 0.6937, 0.8498, 0.7056, 0.8401, 0.7082, 0.8427, 0.6988, 0.8019, 0.7044, 0.7982, 0.7115, 0.8118, 0.7084, 0.8138, 0.7506, 0.8124, 0.7531, 0.8186, 0.7384, 0.823, 0.737, 0.8196, 0.7366, 0.7984, 0.7421, 0.8022, 0.7324, 0.814, 0.7293, 0.8119, 0.7466, 0.8501, 0.7418, 0.8548, 0.7321, 0.8429, 0.7347, 0.8403, 0.7234, 0.8622, 0.7167, 0.8622, 0.7183, 0.8469, 0.722, 0.847, 0.6862, 0.8248, 0.6876, 0.8183, 0.7023, 0.8228, 0.7015, 0.8264, 0.7304, 0.7958, 0.7366, 0.7984, 0.7293, 0.8119, 0.7259, 0.8105, 0.7106, 0.7957, 0.7172, 0.7945, 0.7186, 0.8097, 0.715, 0.8104, 0.7544, 0.8252, 0.7543, 0.8319, 0.739, 0.8303, 0.7391, 0.8266, 0.7044, 0.7982, 0.7106, 0.7957, 0.715, 0.8104, 0.7115, 0.8118, 0.6937, 0.8498, 0.69, 0.8442, 0.7036, 0.8371, 0.7056, 0.8401, 0.7421, 0.8022, 0.7469, 0.8069, 0.7349, 0.8166, 0.7324, 0.814, 0.7418, 0.8548, 0.7362, 0.8584, 0.729, 0.8449, 0.7321, 0.8429, 0.6902, 0.8121, 0.694, 0.8066, 0.7058, 0.8164, 0.7037, 0.8194, 0.7167, 0.8622, 0.7101, 0.8608, 0.7146, 0.8462, 0.7183, 0.8469, 0.6876, 0.8183, 0.6902, 0.8121, 0.7037, 0.8194, 0.7023, 0.8228, 0.7543, 0.8319, 0.753, 0.8384, 0.7383, 0.8339, 0.739, 0.8303, 0.6874, 0.8381, 0.6862, 0.8315, 0.7015, 0.8301, 0.7022, 0.8337, 0.7172, 0.7945, 0.7238, 0.7945, 0.7223, 0.8097, 0.7186, 0.8097, 0.73, 0.8609, 0.7234, 0.8622, 0.722, 0.847, 0.7256, 0.8463, 0.69, 0.8442, 0.6874, 0.8381, 0.7022, 0.8337, 0.7036, 0.8371, 0.704, 0.8583, 0.6984, 0.8545, 0.7082, 0.8427, 0.7112, 0.8448, 0.7469, 0.8069, 0.7506, 0.8124, 0.737, 0.8196, 0.7349, 0.8166, 0.7362, 0.8584, 0.73, 0.8609, 0.7256, 0.8463, 0.729, 0.8449, 0.694, 0.8066, 0.6988, 0.8019, 0.7084, 0.8138, 0.7058, 0.8164, 0.3015, 0.02747, 0.2861, 0.1566, 0.2719, 0.1549, 0.2947, 0.02647, 0.2861, 0.1566, 0.2789, 0.2506, 0.2612, 0.2494, 0.2719, 0.1549, 0.2789, 0.2506, 0.2751, 0.3533, 0.256, 0.3525, 0.2612, 0.2494, 0.9843, 0.3683, 0.9667, 0.3676, 0.9667, 0.2736, 0.9771, 0.2741, 0.8765, 0.3668, 0.8589, 0.3675, 0.8661, 0.2733, 0.8765, 0.2728, 0.2612, 0.2494, 0.256, 0.3525, 0.2368, 0.3514, 0.2434, 0.2484, 0.3082, 0.02808, 0.3003, 0.1576, 0.2861, 0.1566, 0.3015, 0.02747, 0.3003, 0.1576, 0.2965, 0.2514, 0.2789, 0.2506, 0.2861, 0.1566, 0.2965, 0.2514, 0.2943, 0.3539, 0.2751, 0.3533, 0.2789, 0.2506, 0.315, 0.02831, 0.3145, 0.158, 0.3003, 0.1576, 0.3082, 0.02808, 0.3145, 0.158, 0.3141, 0.2517, 0.2965, 0.2514, 0.3003, 0.1576, 0.3141, 0.2517, 0.3135, 0.3542, 0.2943, 0.3539, 0.2965, 0.2514, 0.3218, 0.02814, 0.3287, 0.1577, 0.3145, 0.158, 0.315, 0.02831, 0.3287, 0.1577, 0.3316, 0.2515, 0.3141, 0.2517, 0.3145, 0.158, 0.3316, 0.2515, 0.3327, 0.3541, 0.3135, 0.3542, 0.3141, 0.2517, 0.3286, 0.02759, 0.3429, 0.1568, 0.3287, 0.1577, 0.3218, 0.02814, 0.3429, 0.1568, 0.3493, 0.2509, 0.3316, 0.2515, 0.3287, 0.1577, 0.3493, 0.2509, 0.3519, 0.3538, 0.3327, 0.3541, 0.3316, 0.2515, 0.3353, 0.02665, 0.3571, 0.1552, 0.3429, 0.1568, 0.3286, 0.02759, 0.3571, 0.1552, 0.367, 0.2498, 0.3493, 0.2509, 0.3429, 0.1568, 0.367, 0.2498, 0.3711, 0.3532, 0.3519, 0.3538, 0.3493, 0.2509, 0.8408, 0.3669, 0.8232, 0.3675, 0.8299, 0.2733, 0.8408, 0.2728, 0.9667, 0.3676, 0.9491, 0.3683, 0.9562, 0.2741, 0.9667, 0.2736, 0.3848, 0.249, 0.3903, 0.3524, 0.3711, 0.3532, 0.367, 0.2498, 0.741, 0.554, 0.6542, 0.6392, 0.6567, 0.5589, 0.7411, 0.4732, 0.5422, 0.6394, 0.4555, 0.5544, 0.4551, 0.4734, 0.5397, 0.5592, 0.4027, 0.2479, 0.4095, 0.3512, 0.3903, 0.3524, 0.3848, 0.249, 0.4167, 0.022, 0.4166, 0.1525, 0.4022, 0.1524, 0.4099, 0.0218, 0.4166, 0.1525, 0.4204, 0.247, 0.4027, 0.2479, 0.4022, 0.1524, 0.4204, 0.247, 0.4287, 0.3498, 0.4095, 0.3512, 0.4027, 0.2479, 0.4235, 0.02182, 0.4308, 0.1518, 0.4166, 0.1525, 0.4167, 0.022, 0.4308, 0.1518, 0.4381, 0.2457, 0.4204, 0.247, 0.4166, 0.1525, 0.4381, 0.2457, 0.4479, 0.3481, 0.4287, 0.3498, 0.4204, 0.247, 0.4303, 0.02124, 0.445, 0.1505, 0.4308, 0.1518, 0.4235, 0.02182, 0.445, 0.1505, 0.4556, 0.2439, 0.4381, 0.2457, 0.4308, 0.1518, 0.4556, 0.2439, 0.4671, 0.3462, 0.4479, 0.3481, 0.4381, 0.2457, 0.4371, 0.02028, 0.4591, 0.1486, 0.445, 0.1505, 0.4303, 0.02124, 0.4591, 0.1486, 0.4731, 0.2417, 0.4556, 0.2439, 0.445, 0.1505, 0.4731, 0.2417, 0.4862, 0.3439, 0.4671, 0.3462, 0.4556, 0.2439, 0.4438, 0.01893, 0.4732, 0.146, 0.4591, 0.1486, 0.4371, 0.02028, 0.4732, 0.146, 0.4906, 0.239, 0.4731, 0.2417, 0.4591, 0.1486, 0.4906, 0.239, 0.5054, 0.3414, 0.4862, 0.3439, 0.4731, 0.2417, 0.4503, 0.01721, 0.4871, 0.1427, 0.4732, 0.146, 0.4438, 0.01893, 0.4871, 0.1427, 0.5082, 0.2359, 0.4906, 0.239, 0.4732, 0.146, 0.5082, 0.2359, 0.5245, 0.3385, 0.5054, 0.3414, 0.4906, 0.239, 0.1427, 0.5544, 0.05597, 0.6394, 0.05855, 0.5592, 0.1431, 0.4734, 0.8414, 0.6392, 0.7546, 0.554, 0.7545, 0.4732, 0.8389, 0.5589, 0.5258, 0.2329, 0.5436, 0.3355, 0.5245, 0.3385, 0.5082, 0.2359, 0.2431, 0.6394, 0.1564, 0.5544, 0.156, 0.4734, 0.2406, 0.5592, 0.1589, 0.7954, 0.07211, 0.8806, 0.07462, 0.8004, 0.159, 0.7147, 0.5435, 0.2297, 0.5627, 0.3321, 0.5436, 0.3355, 0.5258, 0.2329, 0.5193, 0.003482, 0.5429, 0.1327, 0.5287, 0.1351, 0.5125, 0.004521, 0.5429, 0.1327, 0.5611, 0.2264, 0.5435, 0.2297, 0.5287, 0.1351, 0.5611, 0.2264, 0.5818, 0.3285, 0.5627, 0.3321, 0.5435, 0.2297, 0.526, 0.002055, 0.557, 0.1297, 0.5429, 0.1327, 0.5193, 0.003482, 0.557, 0.1297, 0.5786, 0.2227, 0.5611, 0.2264, 0.5429, 0.1327, 0.5786, 0.2227, 0.601, 0.3247, 0.5818, 0.3285, 0.5611, 0.2264, 0.5326, 0.000247, 0.571, 0.1261, 0.557, 0.1297, 0.526, 0.002055, 0.571, 0.1261, 0.596, 0.2185, 0.5786, 0.2227, 0.557, 0.1297, 0.596, 0.2185, 0.6202, 0.3206, 0.601, 0.3247, 0.5786, 0.2227, 0.1049, 0.002512, 0.07325, 0.1289, 0.05941, 0.1251, 0.09834, 0.0006678, 0.07325, 0.1289, 0.05124, 0.2209, 0.03402, 0.2166, 0.05941, 0.1251, 0.05124, 0.2209, 0.02828, 0.3217, 0.009328, 0.3176, 0.03402, 0.2166, 0.1115, 0.003976, 0.08723, 0.1319, 0.07325, 0.1289, 0.1049, 0.002512, 0.08723, 0.1319, 0.06856, 0.2247, 0.05124, 0.2209, 0.07325, 0.1289, 0.06856, 0.2247, 0.04718, 0.3256, 0.02828, 0.3217, 0.05124, 0.2209, 0.1183, 0.005052, 0.1013, 0.1343, 0.08723, 0.1319, 0.1115, 0.003976, 0.1013, 0.1343, 0.08599, 0.228, 0.06856, 0.2247, 0.08723, 0.1319, 0.08599, 0.228, 0.06605, 0.3294, 0.04718, 0.3256, 0.06856, 0.2247, 0.4418, 0.5544, 0.3551, 0.6394, 0.3577, 0.5592, 0.4422, 0.4734, 0.2594, 0.8806, 0.1726, 0.7954, 0.1725, 0.7147, 0.2568, 0.8004, 0.1034, 0.2314, 0.08489, 0.3328, 0.06605, 0.3294, 0.08599, 0.228, 0.598, 0.7091, 0.5422, 0.6394, 0.5397, 0.5592, 0.589, 0.62, 0.8971, 0.709, 0.8414, 0.6392, 0.8389, 0.5589, 0.8882, 0.6199, 0.1209, 0.2344, 0.1038, 0.3361, 0.08489, 0.3328, 0.1034, 0.2314, 0.1867, 0.01933, 0.1564, 0.1454, 0.1425, 0.142, 0.1801, 0.01756, 0.1564, 0.1454, 0.1383, 0.2377, 0.1209, 0.2344, 0.1425, 0.142, 0.1383, 0.2377, 0.1226, 0.3391, 0.1038, 0.3361, 0.1209, 0.2344, 0.1933, 0.02073, 0.1704, 0.1481, 0.1564, 0.1454, 0.1867, 0.01933, 0.1704, 0.1481, 0.1557, 0.2405, 0.1383, 0.2377, 0.1564, 0.1454, 0.1557, 0.2405, 0.1416, 0.3418, 0.1226, 0.3391, 0.1383, 0.2377, 0.2, 0.02174, 0.1844, 0.1501, 0.1704, 0.1481, 0.1933, 0.02073, 0.1844, 0.1501, 0.173, 0.2428, 0.1557, 0.2405, 0.1704, 0.1481, 0.173, 0.2428, 0.1606, 0.3443, 0.1416, 0.3418, 0.1557, 0.2405, 0.2068, 0.02237, 0.1985, 0.1515, 0.1844, 0.1501, 0.2, 0.02174, 0.1985, 0.1515, 0.1905, 0.2447, 0.173, 0.2428, 0.1844, 0.1501, 0.1905, 0.2447, 0.1796, 0.3465, 0.1606, 0.3443, 0.173, 0.2428, 0.2135, 0.02262, 0.2126, 0.1522, 0.1985, 0.1515, 0.2068, 0.02237, 0.2126, 0.1522, 0.208, 0.2462, 0.1905, 0.2447, 0.1985, 0.1515, 0.208, 0.2462, 0.1986, 0.3484, 0.1796, 0.3465, 0.1905, 0.2447, 0.2203, 0.02247, 0.2269, 0.1523, 0.2126, 0.1522, 0.2135, 0.02262, 0.2269, 0.1523, 0.2257, 0.2472, 0.208, 0.2462, 0.2126, 0.1522, 0.2257, 0.2472, 0.2177, 0.35, 0.1986, 0.3484, 0.208, 0.2462, 0.2989, 0.7091, 0.2431, 0.6394, 0.2406, 0.5592, 0.2899, 0.62, 0.3151, 0.9504, 0.2594, 0.8806, 0.2568, 0.8004, 0.3061, 0.8613, 0.2434, 0.2484, 0.2368, 0.3514, 0.2177, 0.35, 0.2257, 0.2472, 0.7219, 0.8339, 0.7208, 0.8341, 0.7196, 0.8341, 0.7185, 0.8338, 0.7174, 0.8334, 0.7165, 0.8328, 0.7157, 0.832, 0.715, 0.831, 0.7146, 0.83, 0.7144, 0.8289, 0.7144, 0.8277, 0.7147, 0.8266, 0.7151, 0.8256, 0.7158, 0.8247, 0.7166, 0.8239, 0.7176, 0.8232, 0.7186, 0.8228, 0.7198, 0.8226, 0.7209, 0.8226, 0.722, 0.8228, 0.7231, 0.8233, 0.7241, 0.8239, 0.7249, 0.8247, 0.7255, 0.8257, 0.7259, 0.8267, 0.7261, 0.8278, 0.7261, 0.8289, 0.7259, 0.83, 0.7254, 0.8311, 0.7248, 0.832, 0.7239, 0.8328, 0.723, 0.8334, 0.7056, 0.8401, 0.7036, 0.8371, 0.715, 0.831, 0.7157, 0.832, 0.7115, 0.8118, 0.715, 0.8104, 0.7186, 0.8228, 0.7176, 0.8232, 0.7384, 0.823, 0.7391, 0.8266, 0.7261, 0.8278, 0.7259, 0.8267, 0.7321, 0.8429, 0.729, 0.8449, 0.723, 0.8334, 0.7239, 0.8328, 0.7082, 0.8427, 0.7056, 0.8401, 0.7157, 0.832, 0.7165, 0.8328, 0.7183, 0.8469, 0.7146, 0.8462, 0.7185, 0.8338, 0.7196, 0.8341, 0.7347, 0.8403, 0.7321, 0.8429, 0.7239, 0.8328, 0.7248, 0.832, 0.7023, 0.8228, 0.7037, 0.8194, 0.7151, 0.8256, 0.7147, 0.8266, 0.7293, 0.8119, 0.7324, 0.814, 0.7241, 0.8239, 0.7231, 0.8233, 0.739, 0.8303, 0.7383, 0.8339, 0.7259, 0.83, 0.7261, 0.8289, 0.722, 0.847, 0.7183, 0.8469, 0.7196, 0.8341, 0.7208, 0.8341, 0.7036, 0.8371, 0.7022, 0.8337, 0.7146, 0.83, 0.715, 0.831, 0.715, 0.8104, 0.7186, 0.8097, 0.7198, 0.8226, 0.7186, 0.8228, 0.7391, 0.8266, 0.739, 0.8303, 0.7261, 0.8289, 0.7261, 0.8278, 0.7349, 0.8166, 0.737, 0.8196, 0.7255, 0.8257, 0.7249, 0.8247, 0.729, 0.8449, 0.7256, 0.8463, 0.7219, 0.8339, 0.723, 0.8334, 0.7146, 0.8462, 0.7112, 0.8448, 0.7174, 0.8334, 0.7185, 0.8338, 0.7037, 0.8194, 0.7058, 0.8164, 0.7158, 0.8247, 0.7151, 0.8256, 0.7324, 0.814, 0.7349, 0.8166, 0.7249, 0.8247, 0.7241, 0.8239, 0.7223, 0.8097, 0.7259, 0.8105, 0.722, 0.8228, 0.7209, 0.8226, 0.7383, 0.8339, 0.7368, 0.8373, 0.7254, 0.8311, 0.7259, 0.83, 0.7186, 0.8097, 0.7223, 0.8097, 0.7209, 0.8226, 0.7198, 0.8226, 0.7022, 0.8337, 0.7015, 0.8301, 0.7144, 0.8289, 0.7146, 0.83, 0.737, 0.8196, 0.7384, 0.823, 0.7259, 0.8267, 0.7255, 0.8257, 0.7256, 0.8463, 0.722, 0.847, 0.7208, 0.8341, 0.7219, 0.8339, 0.7084, 0.8138, 0.7115, 0.8118, 0.7176, 0.8232, 0.7166, 0.8239, 0.7112, 0.8448, 0.7082, 0.8427, 0.7165, 0.8328, 0.7174, 0.8334, 0.7058, 0.8164, 0.7084, 0.8138, 0.7166, 0.8239, 0.7158, 0.8247, 0.7368, 0.8373, 0.7347, 0.8403, 0.7248, 0.832, 0.7254, 0.8311, 0.7015, 0.8264, 0.7023, 0.8228, 0.7147, 0.8266, 0.7144, 0.8277, 0.7259, 0.8105, 0.7293, 0.8119, 0.7231, 0.8233, 0.722, 0.8228, 0.4701, 0.8228, 0.4705, 0.8231, 0.4709, 0.8235, 0.4712, 0.8239, 0.4714, 0.8244, 0.4715, 0.825, 0.4715, 0.8255, 0.4714, 0.8261, 0.4712, 0.8266, 0.4709, 0.827, 0.4705, 0.8274, 0.47, 0.8277, 0.4695, 0.828, 0.469, 0.8281, 0.4684, 0.8281, 0.4679, 0.8279, 0.4674, 0.8277, 0.4669, 0.8274, 0.4665, 0.827, 0.4662, 0.8266, 0.466, 0.8261, 0.4659, 0.8255, 0.4659, 0.825, 0.466, 0.8244, 0.4662, 0.8239, 0.4665, 0.8234, 0.4669, 0.8231, 0.4674, 0.8227, 0.4679, 0.8225, 0.4684, 0.8224, 0.469, 0.8224, 0.4695, 0.8225, 0.4787, 0.7922, 0.485, 0.7948, 0.4701, 0.8228, 0.4695, 0.8225, 0.4587, 0.7922, 0.4653, 0.7909, 0.4684, 0.8224, 0.4679, 0.8225, 0.442, 0.8033, 0.4468, 0.7985, 0.4669, 0.8231, 0.4665, 0.8234, 0.4343, 0.8219, 0.4357, 0.8152, 0.466, 0.8244, 0.4659, 0.825, 0.4468, 0.8519, 0.442, 0.8472, 0.4665, 0.827, 0.4669, 0.8274, 0.4357, 0.8152, 0.4383, 0.809, 0.4662, 0.8239, 0.466, 0.8244, 0.4653, 0.8596, 0.4587, 0.8583, 0.4679, 0.8279, 0.4684, 0.8281, 0.4357, 0.8353, 0.4343, 0.8286, 0.4659, 0.8255, 0.466, 0.8261, 0.4587, 0.8583, 0.4524, 0.8557, 0.4674, 0.8277, 0.4679, 0.8279, 0.5031, 0.8286, 0.5018, 0.8353, 0.4714, 0.8261, 0.4715, 0.8255, 0.4787, 0.8583, 0.4721, 0.8596, 0.469, 0.8281, 0.4695, 0.828, 0.4954, 0.8472, 0.4906, 0.8519, 0.4705, 0.8274, 0.4709, 0.827, 0.5018, 0.8152, 0.5031, 0.8219, 0.4715, 0.825, 0.4714, 0.8244, 0.4906, 0.7985, 0.4954, 0.8033, 0.4709, 0.8235, 0.4705, 0.8231, 0.5018, 0.8353, 0.4992, 0.8415, 0.4712, 0.8266, 0.4714, 0.8261, 0.4653, 0.7909, 0.4721, 0.7909, 0.469, 0.8224, 0.4684, 0.8224, 0.4468, 0.7985, 0.4524, 0.7948, 0.4674, 0.8227, 0.4669, 0.8231, 0.4343, 0.8286, 0.4343, 0.8219, 0.4659, 0.825, 0.4659, 0.8255, 0.4524, 0.7948, 0.4587, 0.7922, 0.4679, 0.8225, 0.4674, 0.8227, 0.442, 0.8472, 0.4383, 0.8415, 0.4662, 0.8266, 0.4665, 0.827, 0.4383, 0.809, 0.442, 0.8033, 0.4665, 0.8234, 0.4662, 0.8239, 0.4721, 0.8596, 0.4653, 0.8596, 0.4684, 0.8281, 0.469, 0.8281, 0.4383, 0.8415, 0.4357, 0.8353, 0.466, 0.8261, 0.4662, 0.8266, 0.4906, 0.8519, 0.485, 0.8557, 0.47, 0.8277, 0.4705, 0.8274, 0.4524, 0.8557, 0.4468, 0.8519, 0.4669, 0.8274, 0.4674, 0.8277, 0.485, 0.8557, 0.4787, 0.8583, 0.4695, 0.828, 0.47, 0.8277, 0.4954, 0.8033, 0.4992, 0.809, 0.4712, 0.8239, 0.4709, 0.8235, 0.4992, 0.8415, 0.4954, 0.8472, 0.4709, 0.827, 0.4712, 0.8266, 0.5031, 0.8219, 0.5031, 0.8286, 0.4715, 0.8255, 0.4715, 0.825, 0.4992, 0.809, 0.5018, 0.8152, 0.4714, 0.8244, 0.4712, 0.8239, 0.485, 0.7948, 0.4906, 0.7985, 0.4705, 0.8231, 0.4701, 0.8228, 0.6567, 0.5589, 0.6074, 0.6199, 0.6445, 0.536, 0.6851, 0.4841, 0.3577, 0.5592, 0.3083, 0.62, 0.3455, 0.5362, 0.3861, 0.4844, 0.9419, 0.2741, 0.931, 0.2736, 0.931, 0.1785, 0.9448, 0.1785, 0.159, 0.7147, 0.07462, 0.8004, 0.103, 0.7256, 0.1553, 0.6413, 0.7478, 0.4728, 0.7411, 0.4732, 0.7374, 0.3998, 0.7478, 0.3994, 0.4487, 0.473, 0.4422, 0.4734, 0.4382, 0.3998, 0.4487, 0.3994, 0.2899, 0.62, 0.2406, 0.5592, 0.2121, 0.4844, 0.2527, 0.5362, 0.9771, 0.2741, 0.9667, 0.2736, 0.9667, 0.1785, 0.9803, 0.1785, 0.1496, 0.473, 0.1431, 0.4734, 0.1391, 0.3998, 0.1496, 0.3994, 0.7545, 0.4732, 0.7478, 0.4728, 0.7478, 0.3994, 0.7582, 0.3998, 0.9667, 0.2736, 0.9562, 0.2741, 0.953, 0.1785, 0.9667, 0.1785, 0.5397, 0.5592, 0.4551, 0.4734, 0.4591, 0.3998, 0.5112, 0.4844, 0.07462, 0.8004, 0.02534, 0.8613, 0.06243, 0.7774, 0.103, 0.7256, 0.156, 0.4734, 0.1496, 0.473, 0.1496, 0.3994, 0.16, 0.3998, 0.05855, 0.5592, 0.009241, 0.62, 0.04638, 0.5362, 0.08699, 0.4844, 0.8408, 0.2728, 0.8299, 0.2733, 0.827, 0.1777, 0.8408, 0.1777, 0.931, 0.3677, 0.9134, 0.3683, 0.92, 0.2741, 0.931, 0.2736, 0.1726, 0.7954, 0.1657, 0.795, 0.1657, 0.7142, 0.1725, 0.7147, 0.1564, 0.5544, 0.1496, 0.5539, 0.1496, 0.473, 0.156, 0.4734, 0.7546, 0.554, 0.7478, 0.5535, 0.7478, 0.4728, 0.7545, 0.4732, 0.3551, 0.6394, 0.2993, 0.7091, 0.3083, 0.62, 0.3577, 0.5592, 0.07211, 0.8806, 0.01638, 0.9504, 0.02534, 0.8613, 0.07462, 0.8004, 0.05597, 0.6394, 0.000247, 0.7091, 0.009241, 0.62, 0.05855, 0.5592, 0.6542, 0.6392, 0.5985, 0.709, 0.6074, 0.6199, 0.6567, 0.5589, 0.4555, 0.5544, 0.4487, 0.5539, 0.4487, 0.473, 0.4551, 0.4734, 0.8584, 0.3675, 0.8408, 0.3669, 0.8408, 0.2728, 0.8518, 0.2733, 0.8941, 0.3675, 0.8765, 0.3668, 0.8765, 0.2728, 0.887, 0.2733, 0.9486, 0.3683, 0.931, 0.3677, 0.931, 0.2736, 0.9419, 0.2741, 0.4487, 0.5539, 0.4418, 0.5544, 0.4422, 0.4734, 0.4487, 0.473, 0.1657, 0.795, 0.1589, 0.7954, 0.159, 0.7147, 0.1657, 0.7142, 0.1496, 0.5539, 0.1427, 0.5544, 0.1431, 0.4734, 0.1496, 0.473, 0.7478, 0.5535, 0.741, 0.554, 0.7411, 0.4732, 0.7478, 0.4728, 0.9759, 0.01885, 0.9789, 0.1105, 0.9667, 0.1108, 0.9667, 0.01898, 0.9789, 0.1105, 0.9803, 0.1785, 0.9667, 0.1785, 0.9667, 0.1108, 0.931, 0.01898, 0.931, 0.1108, 0.9186, 0.1105, 0.9217, 0.01885, 0.931, 0.1108, 0.931, 0.1785, 0.9171, 0.1785, 0.9186, 0.1105, 0.9402, 0.01885, 0.9433, 0.1105, 0.931, 0.1108, 0.931, 0.01898, 0.9433, 0.1105, 0.9448, 0.1785, 0.931, 0.1785, 0.931, 0.1108, 0.8765, 0.01819, 0.8765, 0.11, 0.8643, 0.1097, 0.8672, 0.01806, 0.8765, 0.11, 0.8765, 0.1777, 0.8628, 0.1777, 0.8643, 0.1097, 0.8858, 0.01806, 0.8887, 0.1097, 0.8765, 0.11, 0.8765, 0.01819, 0.8887, 0.1097, 0.8902, 0.1777, 0.8765, 0.1777, 0.8765, 0.11, 0.8408, 0.01819, 0.8408, 0.11, 0.8285, 0.1097, 0.8316, 0.01806, 0.8408, 0.11, 0.8408, 0.1777, 0.827, 0.1777, 0.8285, 0.1097, 0.8501, 0.01806, 0.8532, 0.1097, 0.8408, 0.11, 0.8408, 0.01819, 0.8532, 0.1097, 0.8547, 0.1777, 0.8408, 0.1777, 0.8408, 0.11, 0.9667, 0.01898, 0.9667, 0.1108, 0.9544, 0.1105, 0.9574, 0.01885, 0.9667, 0.1108, 0.9667, 0.1785, 0.953, 0.1785, 0.9544, 0.1105, 0.1657, 0.7142, 0.159, 0.7147, 0.1553, 0.6413, 0.1657, 0.6409, 0.1431, 0.4734, 0.05855, 0.5592, 0.08699, 0.4844, 0.1391, 0.3998, 0.2568, 0.8004, 0.1725, 0.7147, 0.1761, 0.6413, 0.2284, 0.7256, 0.887, 0.2733, 0.8765, 0.2728, 0.8765, 0.1777, 0.8902, 0.1777, 0.4422, 0.4734, 0.3577, 0.5592, 0.3861, 0.4844, 0.4382, 0.3998, 0.931, 0.2736, 0.92, 0.2741, 0.9171, 0.1785, 0.931, 0.1785, 0.7411, 0.4732, 0.6567, 0.5589, 0.6851, 0.4841, 0.7374, 0.3998, 0.2406, 0.5592, 0.156, 0.4734, 0.16, 0.3998, 0.2121, 0.4844, 0.8518, 0.2733, 0.8408, 0.2728, 0.8408, 0.1777, 0.8547, 0.1777, 0.3061, 0.8613, 0.2568, 0.8004, 0.2284, 0.7256, 0.269, 0.7774, 0.589, 0.62, 0.5397, 0.5592, 0.5112, 0.4844, 0.5518, 0.5362, 0.8765, 0.2728, 0.8661, 0.2733, 0.8628, 0.1777, 0.8765, 0.1777, 0.8882, 0.6199, 0.8389, 0.5589, 0.8105, 0.4841, 0.8511, 0.536, 0.1725, 0.7147, 0.1657, 0.7142, 0.1657, 0.6409, 0.1761, 0.6413, 0.8389, 0.5589, 0.7545, 0.4732, 0.7582, 0.3998, 0.8105, 0.4841, 0.4551, 0.4734, 0.4487, 0.473, 0.4487, 0.3994, 0.4591, 0.3998])
me_cylinder.materials.append(mat_enemy_rocket1)
me_cylinder.use_remesh_preserve_volume = False
me_cylinder.use_remesh_preserve_attributes = False
me_cylinder.use_mirror_vertex_groups = False
me_cylinder.update()

# ---- objects
ob_enemy_rocket_1 = bpy.data.objects.new('Enemy_rocket_1', me_cylinder)

# ---- transforms, parenting, visibility, modifiers, constraints
ob_enemy_rocket_1.location = (0.0, 0.0, 0.0)
ob_enemy_rocket_1.rotation_euler = (-1.192e-07, -0.0, 0.0)
ob_enemy_rocket_1.lineart.crease_threshold = 0.0

# ---- collection membership
col_collection_1.objects.link(ob_enemy_rocket_1)

# ---- scene / render settings (as saved in the file)
scene.frame_start = 1; scene.frame_end = 250; scene.frame_set(1)
scene.render.engine = 'BLENDER_EEVEE_NEXT'
scene.render.resolution_percentage = 50
scene.render.dither_intensity = 0.0
scene.cycles.use_denoising = False
scene.cycles.samples = 10
scene.cycles.sampling_pattern = 'TABULATED_SOBOL'
scene.cycles.light_sampling_threshold = 0.0
scene.cycles.use_adaptive_sampling = False
scene.cycles.use_light_tree = False
scene.cycles.blur_glossy = 0.0
scene.cycles.pixel_filter_type = 'GAUSSIAN'
scene.cycles.sample_clamp_indirect = 0.0
scene.view_settings.view_transform = 'Standard'
bpy.context.view_layer.update()

# ---- added for rendering (the .blend has no active camera and no usable light): camera, sun
cam_auto = bpy.data.cameras.new('AutoCamera')
cam_auto.lens = 50.0
cam_auto.sensor_width = 36.0
cam_auto.clip_end = 1000.0
ob_auto_camera = bpy.data.objects.new('AutoCamera', cam_auto)
scene.collection.objects.link(ob_auto_camera)
ob_auto_camera.location = (5.19937, -7.54902, 5.03268)
ob_auto_camera.rotation_euler = (1.09748, -7.21219e-08, 0.694738)
scene.camera = ob_auto_camera
light_auto_sun = bpy.data.lights.new('AutoSun', 'SUN')
light_auto_sun.energy = 3.0
light_auto_sun.angle = 0.0523599
ob_auto_sun = bpy.data.objects.new('AutoSun', light_auto_sun)
scene.collection.objects.link(ob_auto_sun)
ob_auto_sun.rotation_euler = (0.872665, 0.174533, 0.523599)
bpy.context.view_layer.update()
